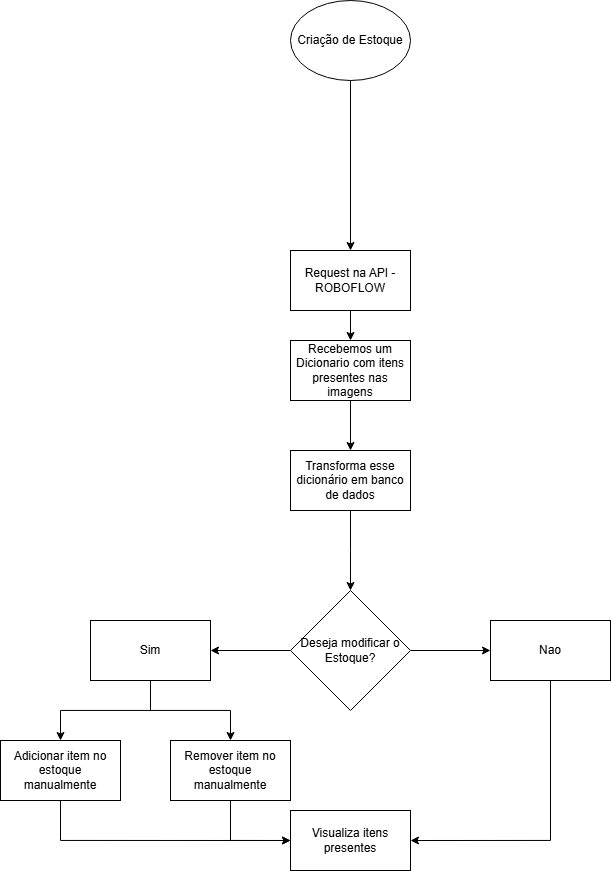

The diagram above was exported from draw.io. Its source (the exported page's mxGraphModel, read from the mxfile embedded in the PNG):
<mxGraphModel dx="1626" dy="939" grid="1" gridSize="10" guides="1" tooltips="1" connect="1" arrows="1" fold="1" page="1" pageScale="1" pageWidth="827" pageHeight="1169" math="0" shadow="0">
  <root>
    <mxCell id="0" />
    <mxCell id="1" parent="0" />
    <mxCell id="9Fxu4SDRkFiwvgi4savg-51" style="edgeStyle=orthogonalEdgeStyle;rounded=0;orthogonalLoop=1;jettySize=auto;html=1;entryX=0.5;entryY=0;entryDx=0;entryDy=0;" parent="1" source="9Fxu4SDRkFiwvgi4savg-1" target="9Fxu4SDRkFiwvgi4savg-41" edge="1">
      <mxGeometry relative="1" as="geometry" />
    </mxCell>
    <mxCell id="9Fxu4SDRkFiwvgi4savg-1" value="Criação de Estoque" style="ellipse;whiteSpace=wrap;html=1;" parent="1" vertex="1">
      <mxGeometry x="340" y="80" width="120" height="80" as="geometry" />
    </mxCell>
    <mxCell id="9Fxu4SDRkFiwvgi4savg-3" value="Recebemos um Dicionario com itens presentes nas imagens" style="rounded=0;whiteSpace=wrap;html=1;" parent="1" vertex="1">
      <mxGeometry x="340" y="420" width="120" height="60" as="geometry" />
    </mxCell>
    <mxCell id="9Fxu4SDRkFiwvgi4savg-4" value="" style="endArrow=classic;html=1;rounded=0;exitX=0.5;exitY=1;exitDx=0;exitDy=0;" parent="1" source="9Fxu4SDRkFiwvgi4savg-3" edge="1">
      <mxGeometry width="50" height="50" relative="1" as="geometry">
        <mxPoint x="376" y="570" as="sourcePoint" />
        <mxPoint x="400" y="530" as="targetPoint" />
      </mxGeometry>
    </mxCell>
    <mxCell id="9Fxu4SDRkFiwvgi4savg-9" value="" style="edgeStyle=orthogonalEdgeStyle;rounded=0;orthogonalLoop=1;jettySize=auto;html=1;" parent="1" source="9Fxu4SDRkFiwvgi4savg-5" edge="1">
      <mxGeometry relative="1" as="geometry">
        <mxPoint x="400" y="670" as="targetPoint" />
      </mxGeometry>
    </mxCell>
    <mxCell id="9Fxu4SDRkFiwvgi4savg-5" value="Transforma esse dicionário em banco de dados" style="rounded=0;whiteSpace=wrap;html=1;" parent="1" vertex="1">
      <mxGeometry x="340" y="530" width="120" height="60" as="geometry" />
    </mxCell>
    <mxCell id="9Fxu4SDRkFiwvgi4savg-8" value="Visualiza itens presentes" style="whiteSpace=wrap;html=1;rounded=0;" parent="1" vertex="1">
      <mxGeometry x="340" y="890" width="120" height="60" as="geometry" />
    </mxCell>
    <mxCell id="bNTxS6Q_hav1RoeByPBi-1" value="" style="edgeStyle=orthogonalEdgeStyle;rounded=0;orthogonalLoop=1;jettySize=auto;html=1;" edge="1" parent="1" source="9Fxu4SDRkFiwvgi4savg-41" target="9Fxu4SDRkFiwvgi4savg-3">
      <mxGeometry relative="1" as="geometry" />
    </mxCell>
    <mxCell id="9Fxu4SDRkFiwvgi4savg-41" value="Request na API - ROBOFLOW" style="rounded=0;whiteSpace=wrap;html=1;" parent="1" vertex="1">
      <mxGeometry x="340" y="330" width="120" height="60" as="geometry" />
    </mxCell>
    <mxCell id="9Fxu4SDRkFiwvgi4savg-55" value="" style="edgeStyle=orthogonalEdgeStyle;rounded=0;orthogonalLoop=1;jettySize=auto;html=1;" parent="1" source="9Fxu4SDRkFiwvgi4savg-52" target="9Fxu4SDRkFiwvgi4savg-54" edge="1">
      <mxGeometry relative="1" as="geometry" />
    </mxCell>
    <mxCell id="9Fxu4SDRkFiwvgi4savg-57" value="" style="edgeStyle=orthogonalEdgeStyle;rounded=0;orthogonalLoop=1;jettySize=auto;html=1;" parent="1" source="9Fxu4SDRkFiwvgi4savg-52" target="9Fxu4SDRkFiwvgi4savg-56" edge="1">
      <mxGeometry relative="1" as="geometry" />
    </mxCell>
    <mxCell id="9Fxu4SDRkFiwvgi4savg-52" value="Deseja modificar o Estoque?" style="rhombus;whiteSpace=wrap;html=1;" parent="1" vertex="1">
      <mxGeometry x="340" y="670" width="120" height="120" as="geometry" />
    </mxCell>
    <mxCell id="9Fxu4SDRkFiwvgi4savg-60" value="" style="edgeStyle=orthogonalEdgeStyle;rounded=0;orthogonalLoop=1;jettySize=auto;html=1;" parent="1" source="9Fxu4SDRkFiwvgi4savg-54" target="9Fxu4SDRkFiwvgi4savg-59" edge="1">
      <mxGeometry relative="1" as="geometry" />
    </mxCell>
    <mxCell id="9Fxu4SDRkFiwvgi4savg-64" style="edgeStyle=orthogonalEdgeStyle;rounded=0;orthogonalLoop=1;jettySize=auto;html=1;exitX=0.5;exitY=1;exitDx=0;exitDy=0;entryX=0.5;entryY=0;entryDx=0;entryDy=0;" parent="1" source="9Fxu4SDRkFiwvgi4savg-54" target="9Fxu4SDRkFiwvgi4savg-63" edge="1">
      <mxGeometry relative="1" as="geometry" />
    </mxCell>
    <mxCell id="9Fxu4SDRkFiwvgi4savg-54" value="Sim" style="whiteSpace=wrap;html=1;" parent="1" vertex="1">
      <mxGeometry x="140" y="700" width="120" height="60" as="geometry" />
    </mxCell>
    <mxCell id="9Fxu4SDRkFiwvgi4savg-58" style="edgeStyle=orthogonalEdgeStyle;rounded=0;orthogonalLoop=1;jettySize=auto;html=1;exitX=0.5;exitY=1;exitDx=0;exitDy=0;entryX=1;entryY=0.5;entryDx=0;entryDy=0;" parent="1" source="9Fxu4SDRkFiwvgi4savg-56" target="9Fxu4SDRkFiwvgi4savg-8" edge="1">
      <mxGeometry relative="1" as="geometry" />
    </mxCell>
    <mxCell id="9Fxu4SDRkFiwvgi4savg-56" value="Nao" style="whiteSpace=wrap;html=1;" parent="1" vertex="1">
      <mxGeometry x="540" y="700" width="120" height="60" as="geometry" />
    </mxCell>
    <mxCell id="9Fxu4SDRkFiwvgi4savg-65" style="edgeStyle=orthogonalEdgeStyle;rounded=0;orthogonalLoop=1;jettySize=auto;html=1;exitX=0.5;exitY=1;exitDx=0;exitDy=0;entryX=0;entryY=0.5;entryDx=0;entryDy=0;" parent="1" source="9Fxu4SDRkFiwvgi4savg-59" target="9Fxu4SDRkFiwvgi4savg-8" edge="1">
      <mxGeometry relative="1" as="geometry" />
    </mxCell>
    <mxCell id="9Fxu4SDRkFiwvgi4savg-59" value="Adicionar item no estoque manualmente" style="whiteSpace=wrap;html=1;" parent="1" vertex="1">
      <mxGeometry x="50" y="820" width="120" height="60" as="geometry" />
    </mxCell>
    <mxCell id="9Fxu4SDRkFiwvgi4savg-67" style="edgeStyle=orthogonalEdgeStyle;rounded=0;orthogonalLoop=1;jettySize=auto;html=1;exitX=0.5;exitY=1;exitDx=0;exitDy=0;entryX=0;entryY=0.5;entryDx=0;entryDy=0;" parent="1" source="9Fxu4SDRkFiwvgi4savg-63" target="9Fxu4SDRkFiwvgi4savg-8" edge="1">
      <mxGeometry relative="1" as="geometry">
        <mxPoint x="280" y="930" as="targetPoint" />
      </mxGeometry>
    </mxCell>
    <mxCell id="9Fxu4SDRkFiwvgi4savg-63" value="Remover item no estoque manualmente" style="rounded=0;whiteSpace=wrap;html=1;" parent="1" vertex="1">
      <mxGeometry x="220" y="820" width="120" height="60" as="geometry" />
    </mxCell>
  </root>
</mxGraphModel>